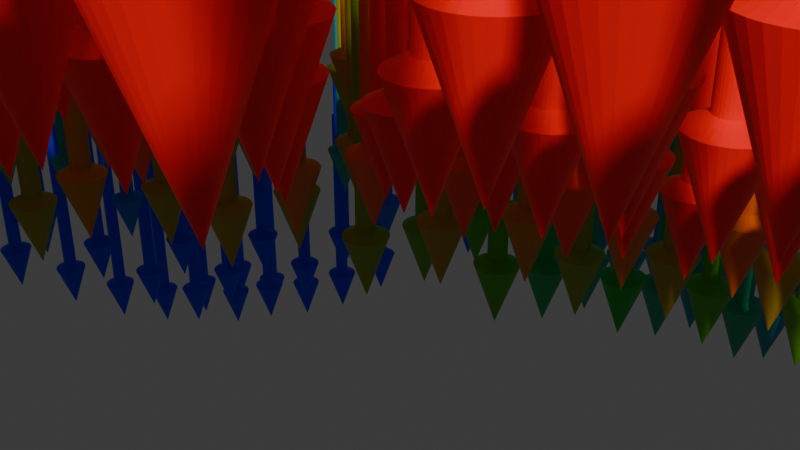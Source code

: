 # Source: nodes_tutorial.blend  (saved by Blender 4.2.66; exported with 4.5.12 LTS)
import bpy
from mathutils import Matrix  # noqa: F401  (used for matrix-valued properties, if any)

bpy.ops.wm.read_factory_settings(use_empty=True)
scene = bpy.context.scene
scene.name = 'Scene'

# ---- collections
col_collection = bpy.data.collections.new('Collection'); scene.collection.children.link(col_collection)

# ---- materials (node trees are filled in below, after node groups)
mat_surface = bpy.data.materials.new('surface')

# ---- node groups
ng_geometry_nodes = bpy.data.node_groups.new('Geometry Nodes', 'GeometryNodeTree')
_s = ng_geometry_nodes.interface.new_socket(name='Geometry', in_out='OUTPUT', socket_type='NodeSocketGeometry')
_s = ng_geometry_nodes.interface.new_socket(name='Geometry', in_out='INPUT', socket_type='NodeSocketGeometry')
ng_geometry_nodes.is_modifier = True
# nodes of 'Geometry Nodes' reference scene objects; filled in after objects exist

# ---- material node trees
mat_surface.use_nodes = True; mat_surface.node_tree.nodes.clear()
_N = mat_surface.node_tree.nodes; _L = mat_surface.node_tree.links
n0 = _N.new('ShaderNodeObjectInfo'); n0.name = 'Object Info'; n0.location = (180, 320)
n1 = _N.new('ShaderNodeBsdfPrincipled'); n1.name = 'Principled BSDF'; n1.location = (1160, 320)
n2 = _N.new('ShaderNodeSeparateXYZ'); n2.name = 'Separate XYZ'; n2.location = (360, 320)
n3 = _N.new('ShaderNodeOutputMaterial'); n3.name = 'Material Output'; n3.location = (1440, 320)
n4 = _N.new('ShaderNodeValToRGB'); n4.name = 'Color Ramp'; n4.location = (880, 320)
while len(n4.color_ramp.elements) > 1: n4.color_ramp.elements.remove(n4.color_ramp.elements[-1])
n4.color_ramp.elements[0].position = 0.0; n4.color_ramp.elements[0].color = (0.003094, 0.0, 1.0, 1.0)
_e = n4.color_ramp.elements.new(0.5); _e.color = (0.005223, 0.5012, 0.0, 1.0)
_e = n4.color_ramp.elements.new(1.0); _e.color = (1.0, 0.0, 0.00127, 1.0)
n5 = _N.new('ShaderNodeMath'); n5.name = 'Math'; n5.location = (520, 320)
n5.operation = 'MULTIPLY'
n5.inputs[1].default_value = 0.3
n6 = _N.new('ShaderNodeMath'); n6.name = 'Math.001'; n6.location = (700, 320)
_L.new(n0.outputs[0], n2.inputs[0])
_L.new(n1.outputs[0], n3.inputs[0])
_L.new(n4.outputs[0], n1.inputs[0])
_L.new(n6.outputs[0], n4.inputs[0])
_L.new(n2.outputs[2], n5.inputs[0])
_L.new(n5.outputs[0], n6.inputs[0])
n3.is_active_output = True

# ---- world
world_world = bpy.data.worlds.new('World'); scene.world = world_world
world_world.use_nodes = True; world_world.node_tree.nodes.clear()
_N = world_world.node_tree.nodes; _L = world_world.node_tree.links
n0 = _N.new('ShaderNodeOutputWorld'); n0.name = 'World Output'; n0.location = (300, 300)
n1 = _N.new('ShaderNodeBackground'); n1.name = 'Background'; n1.location = (10, 300)
n1.inputs[0].default_value = (0.05088, 0.05088, 0.05088, 1.0)
_L.new(n1.outputs[0], n0.inputs[0])
n0.is_active_output = True
world_world.color = (0.05088, 0.05088, 0.05088)
world_world.sun_shadow_jitter_overblur = 0.0

# ---- meshes
me_plane = bpy.data.meshes.new('Plane')
me_plane.from_pydata([(1.805, 1.805, -1.397), (-1.805, 1.805, -3.496), (1.805, -1.805, 4.225), (-1.805, -1.805, 3.997), (-5.551e-17, -1.805, 2.254), (-5.551e-17, 1.805, -1.177), (1.805, -1.11e-16, 2.251), (-1.805, -1.11e-16, -1.177), (-5.551e-17, -1.11e-16, 1.439), (0.9025, -1.805, 3.605), (-0.9025, 1.805, -2.438), (1.805, 0.9025, 0.2358), (-1.805, -0.9025, 1.218), (-0.9025, -1.805, 2.34), (0.9025, 1.805, -0.8728), (1.805, -0.9025, 3.605), (-1.805, 0.9025, -2.438), (-5.551e-17, 0.9025, 0.5674), (-5.551e-17, -0.9025, 2.64), (-0.9025, -1.11e-16, 0.5824), (0.9025, -1.11e-16, 1.958), (0.9025, -0.9025, 3.09), (-0.9025, -0.9025, 1.447), (-0.9025, 0.9025, 0.4533), (0.9025, 0.9025, 0.1179), (1.354, -1.805, 4.054), (-1.354, 1.805, -3.285), (1.805, 1.354, -0.9356), (-1.805, -1.354, 3.187), (-0.4512, -1.805, 1.675), (0.4512, 1.805, -0.8486), (1.805, -0.4512, 2.972), (-1.805, 0.4512, -1.54), (-5.551e-17, 1.354, -0.2245), (-5.551e-17, -0.4512, 2.53), (-1.354, -1.11e-16, -0.2245), (0.4512, -1.11e-16, 1.9), (0.4512, -1.805, 2.972), (-0.4512, 1.805, -1.54), (1.805, 0.4512, 1.492), (-1.805, -0.4512, -0.7173), (-1.354, -1.805, 3.454), (1.354, 1.805, -1.203), (1.805, -1.354, 4.054), (-1.805, 1.354, -3.285), (-5.551e-17, 0.4512, 0.4934), (-5.551e-17, -1.354, 2.419), (-0.4512, -1.11e-16, 0.4873), (1.354, -1.11e-16, 2.16), (0.9025, -0.4512, 2.572), (0.9025, -1.354, 3.469), (0.4512, -0.9025, 2.726), (1.354, -0.9025, 3.469), (-0.9025, -0.4512, 0.2905), (-0.9025, -1.354, 2.115), (-1.354, -0.9025, 1.293), (-0.4512, -0.9025, 2.195), (-0.9025, 1.354, -1.173), (-0.9025, 0.4512, 1.223), (-1.354, 0.9025, -1.173), (-0.4512, 0.9025, 1.223), (0.9025, 1.354, -0.6401), (0.9025, 0.4512, 1.108), (0.4512, 0.9025, -0.1772), (1.354, 0.9025, 0.2583), (1.354, 0.4512, 1.434), (0.4512, 0.4512, 0.6729), (0.4512, 1.354, -0.6151), (-0.4512, 0.4512, 1.459), (-1.354, 0.4512, -0.1456), (-1.354, 1.354, -2.552), (-0.4512, -1.354, 1.967), (-1.354, -1.354, 2.855), (-1.354, -0.4512, -0.4903), (1.354, -1.354, 3.897), (0.4512, -1.354, 2.86), (0.4512, -0.4512, 2.538), (1.354, -0.4512, 2.859), (-0.4512, -0.4512, 1.703), (-0.4512, 1.354, -0.1456), (1.354, 1.354, -0.816), (1.579, -1.805, 4.18), (-1.579, 1.805, -3.452), (1.805, 1.579, -1.282), (-1.805, -1.579, 3.787), (-0.2256, -1.805, 1.926), (0.2256, 1.805, -1.068), (1.805, -0.2256, 2.617), (-1.805, 0.2256, -1.295), (-5.551e-17, 1.579, -0.7346), (-5.551e-17, -0.2256, 2.126), (-1.579, -1.11e-16, -0.7346), (0.2256, -1.11e-16, 1.772), (0.6769, -1.805, 3.306), (-0.6769, 1.805, -1.941), (1.805, 0.6769, 0.9077), (-1.805, -0.6769, 0.14), (-1.128, -1.805, 2.919), (1.128, 1.805, -1.036), (1.805, -1.128, 3.859), (-1.805, 1.128, -2.922), (-5.551e-17, 0.6769, 0.6632), (-5.551e-17, -1.128, 2.543), (-0.6769, -1.11e-16, 0.6052), (1.128, -1.11e-16, 2.045), (0.9025, -0.2256, 2.293), (0.9025, -1.128, 3.306), (0.2256, -0.9025, 2.681), (1.128, -0.9025, 3.306), (-0.9025, -0.2256, 0.1408), (-0.9025, -1.128, 1.827), (-1.579, -0.9025, 1.202), (-0.6769, -0.9025, 1.699), (-0.9025, 1.579, -1.901), (-0.9025, 0.6769, 1.034), (-1.579, 0.9025, -1.901), (-0.6769, 0.9025, 1.034), (0.9025, 1.579, -0.823), (0.9025, 0.6769, 0.6118), (0.2256, 0.9025, 0.08267), (1.128, 0.9025, 0.2111), (1.128, -1.805, 3.859), (-1.128, 1.805, -2.922), (1.805, 1.128, -0.4082), (-1.805, -1.128, 2.291), (-0.6769, -1.805, 1.856), (0.6769, 1.805, -0.7797), (1.805, -0.6769, 3.306), (-1.805, 0.6769, -1.941), (-5.551e-17, 1.128, 0.2414), (-5.551e-17, -0.6769, 2.665), (-1.128, -1.11e-16, 0.2507), (0.6769, -1.11e-16, 1.929), (0.2256, -1.805, 2.617), (-0.2256, 1.805, -1.295), (1.805, 0.2256, 1.886), (-1.805, -0.2256, -1.068), (-1.579, -1.805, 3.839), (1.579, 1.805, -1.334), (1.805, -1.579, 4.18), (-1.805, 1.579, -3.452), (-5.551e-17, 0.2256, 0.6137), (-5.551e-17, -1.579, 2.313), (-0.2256, -1.11e-16, 0.8759), (1.579, -1.11e-16, 2.228), (0.9025, -0.6769, 2.831), (0.9025, -1.579, 3.571), (0.6769, -0.9025, 2.851), (1.579, -0.9025, 3.571), (-0.9025, -0.6769, 0.9327), (-0.9025, -1.579, 2.299), (-1.128, -0.9025, 1.396), (-0.2256, -0.9025, 2.507), (-0.9025, 1.128, -0.3432), (-0.9025, 0.2256, 1.02), (-1.128, 0.9025, -0.3432), (-0.2256, 0.9025, 1.016), (0.9025, 1.128, -0.3172), (0.9025, 0.2256, 1.555), (0.6769, 0.9025, -0.04884), (1.579, 0.9025, 0.2592), (1.354, 0.6769, 0.8903), (1.354, 0.2256, 1.807), (1.128, 0.4512, 1.289), (1.579, 0.4512, 1.481), (0.4512, 0.6769, 0.1006), (0.4512, 0.2256, 1.328), (0.2256, 0.4512, 0.3583), (0.6769, 0.4512, 0.9231), (0.4512, 1.579, -0.7889), (0.4512, 1.128, -0.3888), (0.2256, 1.354, -0.4751), (0.6769, 1.354, -0.6223), (-0.4512, 0.6769, 1.53), (-0.4512, 0.2256, 0.97), (-0.6769, 0.4512, 1.53), (-0.2256, 0.4512, 1.015), (-1.354, 0.6769, -0.5406), (-1.354, 0.2256, -0.05983), (-1.579, 0.4512, -0.9011), (-1.128, 0.4512, 0.6114), (-1.354, 1.579, -3.036), (-1.354, 1.128, -1.894), (-1.579, 1.354, -3.036), (-1.128, 1.354, -1.894), (-0.4512, -1.128, 2.125), (-0.4512, -1.579, 1.792), (-0.6769, -1.354, 1.842), (-0.2256, -1.354, 2.23), (-1.354, -1.128, 2.173), (-1.354, -1.579, 3.298), (-1.579, -1.354, 3.072), (-1.128, -1.354, 2.529), (-1.354, -0.2256, -0.4636), (-1.354, -0.6769, 0.2986), (-1.579, -0.4512, -0.6874), (-1.128, -0.4512, -0.17), (1.354, -1.128, 3.711), (1.354, -1.579, 4.014), (1.128, -1.354, 3.711), (1.579, -1.354, 4.014), (0.4512, -1.128, 2.779), (0.4512, -1.579, 2.944), (0.2256, -1.354, 2.602), (0.6769, -1.354, 3.181), (0.4512, -0.2256, 2.304), (0.4512, -0.6769, 2.66), (0.2256, -0.4512, 2.579), (0.6769, -0.4512, 2.516), (1.354, -0.2256, 2.515), (1.354, -0.6769, 3.181), (1.128, -0.4512, 2.722), (1.579, -0.4512, 2.944), (-0.4512, -0.2256, 1.023), (-0.4512, -0.6769, 2.09), (-0.6769, -0.4512, 0.9885), (-0.2256, -0.4512, 2.262), (-0.4512, 1.579, -0.9011), (-0.4512, 1.128, 0.6114), (-0.6769, 1.354, -0.5406), (-0.2256, 1.354, -0.05983), (1.354, 1.579, -1.113), (1.354, 1.128, -0.3401), (1.128, 1.354, -0.7233), (1.579, 1.354, -0.8917), (1.579, 1.128, -0.3742), (1.128, 1.128, -0.317), (1.128, 1.579, -0.9664), (-0.2256, 1.128, 0.5613), (-0.6769, 1.128, 0.2913), (-0.6769, 1.579, -1.319), (-0.2256, -0.6769, 2.5), (-0.6769, -0.6769, 1.472), (-0.6769, -0.2256, 0.3688), (1.579, -0.6769, 3.274), (1.128, -0.6769, 3.031), (1.128, -0.2256, 2.392), (0.6769, -0.6769, 2.694), (0.2256, -0.6769, 2.679), (0.2256, -0.2256, 2.296), (0.6769, -1.579, 3.274), (0.2256, -1.579, 2.597), (0.2256, -1.128, 2.642), (1.579, -1.579, 4.137), (1.128, -1.579, 3.821), (1.128, -1.128, 3.536), (-1.128, -0.6769, 0.5916), (-1.579, -0.6769, 0.1488), (-1.579, -0.2256, -0.8116), (-1.128, -1.579, 2.831), (-1.579, -1.579, 3.646), (-1.579, -1.128, 2.222), (-0.2256, -1.579, 2.056), (-0.6769, -1.579, 1.876), (-0.6769, -1.128, 1.787), (-1.128, 1.128, -1.128), (-1.579, 1.128, -2.517), (-1.579, 1.579, -3.362), (-1.128, 0.2256, 0.5613), (-1.579, 0.2256, -0.7186), (-1.579, 0.6769, -1.319), (-0.2256, 0.2256, 0.5713), (-0.6769, 0.2256, 1.203), (-0.6769, 0.6769, 1.5), (0.6769, 1.128, -0.3838), (0.2256, 1.128, -0.1518), (0.2256, 1.579, -0.8116), (0.6769, 0.2256, 1.464), (0.2256, 0.2256, 1.059), (0.2256, 0.6769, 0.1882), (1.579, 0.2256, 1.866), (1.128, 0.2256, 1.674), (1.128, 0.6769, 0.785), (1.579, 0.6769, 0.9152), (0.6769, 0.6769, 0.3968), (0.6769, 1.579, -0.7442), (-0.2256, 0.6769, 1.202), (-1.128, 0.6769, 0.2913), (-1.128, 1.579, -2.517), (-0.2256, -1.128, 2.395), (-1.128, -1.128, 2.044), (-1.128, -0.2256, -0.1054), (1.579, -1.128, 3.821), (0.6769, -1.128, 3.031), (0.6769, -0.2256, 2.274), (1.579, -0.2256, 2.591), (-0.2256, -0.2256, 1.689), (-0.2256, 1.579, -0.7186), (1.579, 1.579, -1.227)], [], [(288, 83, 0, 138), (287, 89, 5, 134), (286, 90, 8, 143), (285, 87, 6, 144), (284, 105, 20, 132), (283, 106, 21, 147), (282, 99, 15, 148), (281, 109, 19, 131), (280, 110, 22, 151), (279, 102, 18, 152), (278, 113, 10, 122), (277, 114, 23, 155), (276, 101, 17, 156), (275, 117, 14, 126), (274, 118, 24, 159), (273, 95, 11, 160), (272, 161, 64, 120), (271, 162, 65, 163), (270, 135, 39, 164), (269, 165, 63, 119), (268, 166, 66, 167), (267, 158, 62, 168), (266, 169, 30, 86), (265, 170, 67, 171), (264, 157, 61, 172), (263, 173, 60, 116), (262, 174, 68, 175), (261, 141, 45, 176), (260, 177, 59, 115), (259, 178, 69, 179), (258, 154, 58, 180), (257, 181, 26, 82), (256, 182, 70, 183), (255, 153, 57, 184), (254, 185, 56, 112), (253, 186, 71, 187), (252, 142, 46, 188), (251, 189, 55, 111), (250, 190, 72, 191), (249, 150, 54, 192), (248, 193, 35, 91), (247, 194, 73, 195), (246, 149, 53, 196), (245, 197, 52, 108), (244, 198, 74, 199), (243, 139, 43, 200), (242, 201, 51, 107), (241, 202, 75, 203), (240, 146, 50, 204), (239, 205, 36, 92), (238, 206, 76, 207), (237, 145, 49, 208), (236, 209, 48, 104), (235, 210, 77, 211), (234, 127, 31, 212), (233, 213, 47, 103), (232, 214, 78, 215), (231, 130, 34, 216), (230, 217, 38, 94), (229, 218, 79, 219), (228, 129, 33, 220), (227, 221, 42, 98), (226, 222, 80, 223), (225, 123, 27, 224), (222, 225, 224, 80), (64, 160, 225, 222), (160, 11, 123, 225), (157, 226, 223, 61), (24, 120, 226, 157), (120, 64, 222, 226), (117, 227, 98, 14), (61, 223, 227, 117), (223, 80, 221, 227), (218, 228, 220, 79), (60, 156, 228, 218), (156, 17, 129, 228), (153, 229, 219, 57), (23, 116, 229, 153), (116, 60, 218, 229), (113, 230, 94, 10), (57, 219, 230, 113), (219, 79, 217, 230), (214, 231, 216, 78), (56, 152, 231, 214), (152, 18, 130, 231), (149, 232, 215, 53), (22, 112, 232, 149), (112, 56, 214, 232), (109, 233, 103, 19), (53, 215, 233, 109), (215, 78, 213, 233), (210, 234, 212, 77), (52, 148, 234, 210), (148, 15, 127, 234), (145, 235, 211, 49), (21, 108, 235, 145), (108, 52, 210, 235), (105, 236, 104, 20), (49, 211, 236, 105), (211, 77, 209, 236), (206, 237, 208, 76), (51, 147, 237, 206), (147, 21, 145, 237), (130, 238, 207, 34), (18, 107, 238, 130), (107, 51, 206, 238), (90, 239, 92, 8), (34, 207, 239, 90), (207, 76, 205, 239), (202, 240, 204, 75), (37, 93, 240, 202), (93, 9, 146, 240), (142, 241, 203, 46), (4, 133, 241, 142), (133, 37, 202, 241), (102, 242, 107, 18), (46, 203, 242, 102), (203, 75, 201, 242), (198, 243, 200, 74), (25, 81, 243, 198), (81, 2, 139, 243), (146, 244, 199, 50), (9, 121, 244, 146), (121, 25, 198, 244), (106, 245, 108, 21), (50, 199, 245, 106), (199, 74, 197, 245), (194, 246, 196, 73), (55, 151, 246, 194), (151, 22, 149, 246), (96, 247, 195, 40), (12, 111, 247, 96), (111, 55, 194, 247), (136, 248, 91, 7), (40, 195, 248, 136), (195, 73, 193, 248), (190, 249, 192, 72), (41, 97, 249, 190), (97, 13, 150, 249), (84, 250, 191, 28), (3, 137, 250, 84), (137, 41, 190, 250), (124, 251, 111, 12), (28, 191, 251, 124), (191, 72, 189, 251), (186, 252, 188, 71), (29, 85, 252, 186), (85, 4, 142, 252), (150, 253, 187, 54), (13, 125, 253, 150), (125, 29, 186, 253), (110, 254, 112, 22), (54, 187, 254, 110), (187, 71, 185, 254), (182, 255, 184, 70), (59, 155, 255, 182), (155, 23, 153, 255), (100, 256, 183, 44), (16, 115, 256, 100), (115, 59, 182, 256), (140, 257, 82, 1), (44, 183, 257, 140), (183, 70, 181, 257), (178, 258, 180, 69), (35, 131, 258, 178), (131, 19, 154, 258), (88, 259, 179, 32), (7, 91, 259, 88), (91, 35, 178, 259), (128, 260, 115, 16), (32, 179, 260, 128), (179, 69, 177, 260), (174, 261, 176, 68), (47, 143, 261, 174), (143, 8, 141, 261), (154, 262, 175, 58), (19, 103, 262, 154), (103, 47, 174, 262), (114, 263, 116, 23), (58, 175, 263, 114), (175, 68, 173, 263), (170, 264, 172, 67), (63, 159, 264, 170), (159, 24, 157, 264), (129, 265, 171, 33), (17, 119, 265, 129), (119, 63, 170, 265), (89, 266, 86, 5), (33, 171, 266, 89), (171, 67, 169, 266), (166, 267, 168, 66), (36, 132, 267, 166), (132, 20, 158, 267), (141, 268, 167, 45), (8, 92, 268, 141), (92, 36, 166, 268), (101, 269, 119, 17), (45, 167, 269, 101), (167, 66, 165, 269), (162, 270, 164, 65), (48, 144, 270, 162), (144, 6, 135, 270), (158, 271, 163, 62), (20, 104, 271, 158), (104, 48, 162, 271), (118, 272, 120, 24), (62, 163, 272, 118), (163, 65, 161, 272), (161, 273, 160, 64), (65, 164, 273, 161), (164, 39, 95, 273), (165, 274, 159, 63), (66, 168, 274, 165), (168, 62, 118, 274), (169, 275, 126, 30), (67, 172, 275, 169), (172, 61, 117, 275), (173, 276, 156, 60), (68, 176, 276, 173), (176, 45, 101, 276), (177, 277, 155, 59), (69, 180, 277, 177), (180, 58, 114, 277), (181, 278, 122, 26), (70, 184, 278, 181), (184, 57, 113, 278), (185, 279, 152, 56), (71, 188, 279, 185), (188, 46, 102, 279), (189, 280, 151, 55), (72, 192, 280, 189), (192, 54, 110, 280), (193, 281, 131, 35), (73, 196, 281, 193), (196, 53, 109, 281), (197, 282, 148, 52), (74, 200, 282, 197), (200, 43, 99, 282), (201, 283, 147, 51), (75, 204, 283, 201), (204, 50, 106, 283), (205, 284, 132, 36), (76, 208, 284, 205), (208, 49, 105, 284), (209, 285, 144, 48), (77, 212, 285, 209), (212, 31, 87, 285), (213, 286, 143, 47), (78, 216, 286, 213), (216, 34, 90, 286), (217, 287, 134, 38), (79, 220, 287, 217), (220, 33, 89, 287), (221, 288, 138, 42), (80, 224, 288, 221), (224, 27, 83, 288)])
_uv = me_plane.uv_layers.new(name='UVMap')
_uv.uv.foreach_set('vector', [0.9375, 0.9375, 1.0, 0.9375, 1.0, 1.0, 0.9375, 1.0, 0.4375, 0.9375, 0.5, 0.9375, 0.5, 1.0, 0.4375, 1.0, 0.4375, 0.4375, 0.5, 0.4375, 0.5, 0.5, 0.4375, 0.5, 0.9375, 0.4375, 1.0, 0.4375, 1.0, 0.5, 0.9375, 0.5, 0.6875, 0.4375, 0.75, 0.4375, 0.75, 0.5, 0.6875, 0.5, 0.6875, 0.1875, 0.75, 0.1875, 0.75, 0.25, 0.6875, 0.25, 0.9375, 0.1875, 1.0, 0.1875, 1.0, 0.25, 0.9375, 0.25, 0.1875, 0.4375, 0.25, 0.4375, 0.25, 0.5, 0.1875, 0.5, 0.1875, 0.1875, 0.25, 0.1875, 0.25, 0.25, 0.1875, 0.25, 0.4375, 0.1875, 0.5, 0.1875, 0.5, 0.25, 0.4375, 0.25, 0.1875, 0.9375, 0.25, 0.9375, 0.25, 1.0, 0.1875, 1.0, 0.1875, 0.6875, 0.25, 0.6875, 0.25, 0.75, 0.1875, 0.75, 0.4375, 0.6875, 0.5, 0.6875, 0.5, 0.75, 0.4375, 0.75, 0.6875, 0.9375, 0.75, 0.9375, 0.75, 1.0, 0.6875, 1.0, 0.6875, 0.6875, 0.75, 0.6875, 0.75, 0.75, 0.6875, 0.75, 0.9375, 0.6875, 1.0, 0.6875, 1.0, 0.75, 0.9375, 0.75, 0.8125, 0.6875, 0.875, 0.6875, 0.875, 0.75, 0.8125, 0.75, 0.8125, 0.5625, 0.875, 0.5625, 0.875, 0.625, 0.8125, 0.625, 0.9375, 0.5625, 1.0, 0.5625, 1.0, 0.625, 0.9375, 0.625, 0.5625, 0.6875, 0.625, 0.6875, 0.625, 0.75, 0.5625, 0.75, 0.5625, 0.5625, 0.625, 0.5625, 0.625, 0.625, 0.5625, 0.625, 0.6875, 0.5625, 0.75, 0.5625, 0.75, 0.625, 0.6875, 0.625, 0.5625, 0.9375, 0.625, 0.9375, 0.625, 1.0, 0.5625, 1.0, 0.5625, 0.8125, 0.625, 0.8125, 0.625, 0.875, 0.5625, 0.875, 0.6875, 0.8125, 0.75, 0.8125, 0.75, 0.875, 0.6875, 0.875, 0.3125, 0.6875, 0.375, 0.6875, 0.375, 0.75, 0.3125, 0.75, 0.3125, 0.5625, 0.375, 0.5625, 0.375, 0.625, 0.3125, 0.625, 0.4375, 0.5625, 0.5, 0.5625, 0.5, 0.625, 0.4375, 0.625, 0.0625, 0.6875, 0.125, 0.6875, 0.125, 0.75, 0.0625, 0.75, 0.0625, 0.5625, 0.125, 0.5625, 0.125, 0.625, 0.0625, 0.625, 0.1875, 0.5625, 0.25, 0.5625, 0.25, 0.625, 0.1875, 0.625, 0.0625, 0.9375, 0.125, 0.9375, 0.125, 1.0, 0.0625, 1.0, 0.0625, 0.8125, 0.125, 0.8125, 0.125, 0.875, 0.0625, 0.875, 0.1875, 0.8125, 0.25, 0.8125, 0.25, 0.875, 0.1875, 0.875, 0.3125, 0.1875, 0.375, 0.1875, 0.375, 0.25, 0.3125, 0.25, 0.3125, 0.0625, 0.375, 0.0625, 0.375, 0.125, 0.3125, 0.125, 0.4375, 0.0625, 0.5, 0.0625, 0.5, 0.125, 0.4375, 0.125, 0.0625, 0.1875, 0.125, 0.1875, 0.125, 0.25, 0.0625, 0.25, 0.0625, 0.0625, 0.125, 0.0625, 0.125, 0.125, 0.0625, 0.125, 0.1875, 0.0625, 0.25, 0.0625, 0.25, 0.125, 0.1875, 0.125, 0.0625, 0.4375, 0.125, 0.4375, 0.125, 0.5, 0.0625, 0.5, 0.0625, 0.3125, 0.125, 0.3125, 0.125, 0.375, 0.0625, 0.375, 0.1875, 0.3125, 0.25, 0.3125, 0.25, 0.375, 0.1875, 0.375, 0.8125, 0.1875, 0.875, 0.1875, 0.875, 0.25, 0.8125, 0.25, 0.8125, 0.0625, 0.875, 0.0625, 0.875, 0.125, 0.8125, 0.125, 0.9375, 0.0625, 1.0, 0.0625, 1.0, 0.125, 0.9375, 0.125, 0.5625, 0.1875, 0.625, 0.1875, 0.625, 0.25, 0.5625, 0.25, 0.5625, 0.0625, 0.625, 0.0625, 0.625, 0.125, 0.5625, 0.125, 0.6875, 0.0625, 0.75, 0.0625, 0.75, 0.125, 0.6875, 0.125, 0.5625, 0.4375, 0.625, 0.4375, 0.625, 0.5, 0.5625, 0.5, 0.5625, 0.3125, 0.625, 0.3125, 0.625, 0.375, 0.5625, 0.375, 0.6875, 0.3125, 0.75, 0.3125, 0.75, 0.375, 0.6875, 0.375, 0.8125, 0.4375, 0.875, 0.4375, 0.875, 0.5, 0.8125, 0.5, 0.8125, 0.3125, 0.875, 0.3125, 0.875, 0.375, 0.8125, 0.375, 0.9375, 0.3125, 1.0, 0.3125, 1.0, 0.375, 0.9375, 0.375, 0.3125, 0.4375, 0.375, 0.4375, 0.375, 0.5, 0.3125, 0.5, 0.3125, 0.3125, 0.375, 0.3125, 0.375, 0.375, 0.3125, 0.375, 0.4375, 0.3125, 0.5, 0.3125, 0.5, 0.375, 0.4375, 0.375, 0.3125, 0.9375, 0.375, 0.9375, 0.375, 1.0, 0.3125, 1.0, 0.3125, 0.8125, 0.375, 0.8125, 0.375, 0.875, 0.3125, 0.875, 0.4375, 0.8125, 0.5, 0.8125, 0.5, 0.875, 0.4375, 0.875, 0.8125, 0.9375, 0.875, 0.9375, 0.875, 1.0, 0.8125, 1.0, 0.8125, 0.8125, 0.875, 0.8125, 0.875, 0.875, 0.8125, 0.875, 0.9375, 0.8125, 1.0, 0.8125, 1.0, 0.875, 0.9375, 0.875, 0.875, 0.8125, 0.9375, 0.8125, 0.9375, 0.875, 0.875, 0.875, 0.875, 0.75, 0.9375, 0.75, 0.9375, 0.8125, 0.875, 0.8125, 0.9375, 0.75, 1.0, 0.75, 1.0, 0.8125, 0.9375, 0.8125, 0.75, 0.8125, 0.8125, 0.8125, 0.8125, 0.875, 0.75, 0.875, 0.75, 0.75, 0.8125, 0.75, 0.8125, 0.8125, 0.75, 0.8125, 0.8125, 0.75, 0.875, 0.75, 0.875, 0.8125, 0.8125, 0.8125, 0.75, 0.9375, 0.8125, 0.9375, 0.8125, 1.0, 0.75, 1.0, 0.75, 0.875, 0.8125, 0.875, 0.8125, 0.9375, 0.75, 0.9375, 0.8125, 0.875, 0.875, 0.875, 0.875, 0.9375, 0.8125, 0.9375, 0.375, 0.8125, 0.4375, 0.8125, 0.4375, 0.875, 0.375, 0.875, 0.375, 0.75, 0.4375, 0.75, 0.4375, 0.8125, 0.375, 0.8125, 0.4375, 0.75, 0.5, 0.75, 0.5, 0.8125, 0.4375, 0.8125, 0.25, 0.8125, 0.3125, 0.8125, 0.3125, 0.875, 0.25, 0.875, 0.25, 0.75, 0.3125, 0.75, 0.3125, 0.8125, 0.25, 0.8125, 0.3125, 0.75, 0.375, 0.75, 0.375, 0.8125, 0.3125, 0.8125, 0.25, 0.9375, 0.3125, 0.9375, 0.3125, 1.0, 0.25, 1.0, 0.25, 0.875, 0.3125, 0.875, 0.3125, 0.9375, 0.25, 0.9375, 0.3125, 0.875, 0.375, 0.875, 0.375, 0.9375, 0.3125, 0.9375, 0.375, 0.3125, 0.4375, 0.3125, 0.4375, 0.375, 0.375, 0.375, 0.375, 0.25, 0.4375, 0.25, 0.4375, 0.3125, 0.375, 0.3125, 0.4375, 0.25, 0.5, 0.25, 0.5, 0.3125, 0.4375, 0.3125, 0.25, 0.3125, 0.3125, 0.3125, 0.3125, 0.375, 0.25, 0.375, 0.25, 0.25, 0.3125, 0.25, 0.3125, 0.3125, 0.25, 0.3125, 0.3125, 0.25, 0.375, 0.25, 0.375, 0.3125, 0.3125, 0.3125, 0.25, 0.4375, 0.3125, 0.4375, 0.3125, 0.5, 0.25, 0.5, 0.25, 0.375, 0.3125, 0.375, 0.3125, 0.4375, 0.25, 0.4375, 0.3125, 0.375, 0.375, 0.375, 0.375, 0.4375, 0.3125, 0.4375, 0.875, 0.3125, 0.9375, 0.3125, 0.9375, 0.375, 0.875, 0.375, 0.875, 0.25, 0.9375, 0.25, 0.9375, 0.3125, 0.875, 0.3125, 0.9375, 0.25, 1.0, 0.25, 1.0, 0.3125, 0.9375, 0.3125, 0.75, 0.3125, 0.8125, 0.3125, 0.8125, 0.375, 0.75, 0.375, 0.75, 0.25, 0.8125, 0.25, 0.8125, 0.3125, 0.75, 0.3125, 0.8125, 0.25, 0.875, 0.25, 0.875, 0.3125, 0.8125, 0.3125, 0.75, 0.4375, 0.8125, 0.4375, 0.8125, 0.5, 0.75, 0.5, 0.75, 0.375, 0.8125, 0.375, 0.8125, 0.4375, 0.75, 0.4375, 0.8125, 0.375, 0.875, 0.375, 0.875, 0.4375, 0.8125, 0.4375, 0.625, 0.3125, 0.6875, 0.3125, 0.6875, 0.375, 0.625, 0.375, 0.625, 0.25, 0.6875, 0.25, 0.6875, 0.3125, 0.625, 0.3125, 0.6875, 0.25, 0.75, 0.25, 0.75, 0.3125, 0.6875, 0.3125, 0.5, 0.3125, 0.5625, 0.3125, 0.5625, 0.375, 0.5, 0.375, 0.5, 0.25, 0.5625, 0.25, 0.5625, 0.3125, 0.5, 0.3125, 0.5625, 0.25, 0.625, 0.25, 0.625, 0.3125, 0.5625, 0.3125, 0.5, 0.4375, 0.5625, 0.4375, 0.5625, 0.5, 0.5, 0.5, 0.5, 0.375, 0.5625, 0.375, 0.5625, 0.4375, 0.5, 0.4375, 0.5625, 0.375, 0.625, 0.375, 0.625, 0.4375, 0.5625, 0.4375, 0.625, 0.0625, 0.6875, 0.0625, 0.6875, 0.125, 0.625, 0.125, 0.625, 0.0, 0.6875, 0.0, 0.6875, 0.0625, 0.625, 0.0625, 0.6875, 0.0, 0.75, 0.0, 0.75, 0.0625, 0.6875, 0.0625, 0.5, 0.0625, 0.5625, 0.0625, 0.5625, 0.125, 0.5, 0.125, 0.5, 0.0, 0.5625, 0.0, 0.5625, 0.0625, 0.5, 0.0625, 0.5625, 0.0, 0.625, 0.0, 0.625, 0.0625, 0.5625, 0.0625, 0.5, 0.1875, 0.5625, 0.1875, 0.5625, 0.25, 0.5, 0.25, 0.5, 0.125, 0.5625, 0.125, 0.5625, 0.1875, 0.5, 0.1875, 0.5625, 0.125, 0.625, 0.125, 0.625, 0.1875, 0.5625, 0.1875, 0.875, 0.0625, 0.9375, 0.0625, 0.9375, 0.125, 0.875, 0.125, 0.875, 0.0, 0.9375, 0.0, 0.9375, 0.0625, 0.875, 0.0625, 0.9375, 0.0, 1.0, 0.0, 1.0, 0.0625, 0.9375, 0.0625, 0.75, 0.0625, 0.8125, 0.0625, 0.8125, 0.125, 0.75, 0.125, 0.75, 0.0, 0.8125, 0.0, 0.8125, 0.0625, 0.75, 0.0625, 0.8125, 0.0, 0.875, 0.0, 0.875, 0.0625, 0.8125, 0.0625, 0.75, 0.1875, 0.8125, 0.1875, 0.8125, 0.25, 0.75, 0.25, 0.75, 0.125, 0.8125, 0.125, 0.8125, 0.1875, 0.75, 0.1875, 0.8125, 0.125, 0.875, 0.125, 0.875, 0.1875, 0.8125, 0.1875, 0.125, 0.3125, 0.1875, 0.3125, 0.1875, 0.375, 0.125, 0.375, 0.125, 0.25, 0.1875, 0.25, 0.1875, 0.3125, 0.125, 0.3125, 0.1875, 0.25, 0.25, 0.25, 0.25, 0.3125, 0.1875, 0.3125, 0.0, 0.3125, 0.0625, 0.3125, 0.0625, 0.375, 0.0, 0.375, 0.0, 0.25, 0.0625, 0.25, 0.0625, 0.3125, 0.0, 0.3125, 0.0625, 0.25, 0.125, 0.25, 0.125, 0.3125, 0.0625, 0.3125, 0.0, 0.4375, 0.0625, 0.4375, 0.0625, 0.5, 0.0, 0.5, 0.0, 0.375, 0.0625, 0.375, 0.0625, 0.4375, 0.0, 0.4375, 0.0625, 0.375, 0.125, 0.375, 0.125, 0.4375, 0.0625, 0.4375, 0.125, 0.0625, 0.1875, 0.0625, 0.1875, 0.125, 0.125, 0.125, 0.125, 0.0, 0.1875, 0.0, 0.1875, 0.0625, 0.125, 0.0625, 0.1875, 0.0, 0.25, 0.0, 0.25, 0.0625, 0.1875, 0.0625, 0.0, 0.0625, 0.0625, 0.0625, 0.0625, 0.125, 0.0, 0.125, 0.0, 0.0, 0.0625, 0.0, 0.0625, 0.0625, 0.0, 0.0625, 0.0625, 0.0, 0.125, 0.0, 0.125, 0.0625, 0.0625, 0.0625, 0.0, 0.1875, 0.0625, 0.1875, 0.0625, 0.25, 0.0, 0.25, 0.0, 0.125, 0.0625, 0.125, 0.0625, 0.1875, 0.0, 0.1875, 0.0625, 0.125, 0.125, 0.125, 0.125, 0.1875, 0.0625, 0.1875, 0.375, 0.0625, 0.4375, 0.0625, 0.4375, 0.125, 0.375, 0.125, 0.375, 0.0, 0.4375, 0.0, 0.4375, 0.0625, 0.375, 0.0625, 0.4375, 0.0, 0.5, 0.0, 0.5, 0.0625, 0.4375, 0.0625, 0.25, 0.0625, 0.3125, 0.0625, 0.3125, 0.125, 0.25, 0.125, 0.25, 0.0, 0.3125, 0.0, 0.3125, 0.0625, 0.25, 0.0625, 0.3125, 0.0, 0.375, 0.0, 0.375, 0.0625, 0.3125, 0.0625, 0.25, 0.1875, 0.3125, 0.1875, 0.3125, 0.25, 0.25, 0.25, 0.25, 0.125, 0.3125, 0.125, 0.3125, 0.1875, 0.25, 0.1875, 0.3125, 0.125, 0.375, 0.125, 0.375, 0.1875, 0.3125, 0.1875, 0.125, 0.8125, 0.1875, 0.8125, 0.1875, 0.875, 0.125, 0.875, 0.125, 0.75, 0.1875, 0.75, 0.1875, 0.8125, 0.125, 0.8125, 0.1875, 0.75, 0.25, 0.75, 0.25, 0.8125, 0.1875, 0.8125, 0.0, 0.8125, 0.0625, 0.8125, 0.0625, 0.875, 0.0, 0.875, 0.0, 0.75, 0.0625, 0.75, 0.0625, 0.8125, 0.0, 0.8125, 0.0625, 0.75, 0.125, 0.75, 0.125, 0.8125, 0.0625, 0.8125, 0.0, 0.9375, 0.0625, 0.9375, 0.0625, 1.0, 0.0, 1.0, 0.0, 0.875, 0.0625, 0.875, 0.0625, 0.9375, 0.0, 0.9375, 0.0625, 0.875, 0.125, 0.875, 0.125, 0.9375, 0.0625, 0.9375, 0.125, 0.5625, 0.1875, 0.5625, 0.1875, 0.625, 0.125, 0.625, 0.125, 0.5, 0.1875, 0.5, 0.1875, 0.5625, 0.125, 0.5625, 0.1875, 0.5, 0.25, 0.5, 0.25, 0.5625, 0.1875, 0.5625, 0.0, 0.5625, 0.0625, 0.5625, 0.0625, 0.625, 0.0, 0.625, 0.0, 0.5, 0.0625, 0.5, 0.0625, 0.5625, 0.0, 0.5625, 0.0625, 0.5, 0.125, 0.5, 0.125, 0.5625, 0.0625, 0.5625, 0.0, 0.6875, 0.0625, 0.6875, 0.0625, 0.75, 0.0, 0.75, 0.0, 0.625, 0.0625, 0.625, 0.0625, 0.6875, 0.0, 0.6875, 0.0625, 0.625, 0.125, 0.625, 0.125, 0.6875, 0.0625, 0.6875, 0.375, 0.5625, 0.4375, 0.5625, 0.4375, 0.625, 0.375, 0.625, 0.375, 0.5, 0.4375, 0.5, 0.4375, 0.5625, 0.375, 0.5625, 0.4375, 0.5, 0.5, 0.5, 0.5, 0.5625, 0.4375, 0.5625, 0.25, 0.5625, 0.3125, 0.5625, 0.3125, 0.625, 0.25, 0.625, 0.25, 0.5, 0.3125, 0.5, 0.3125, 0.5625, 0.25, 0.5625, 0.3125, 0.5, 0.375, 0.5, 0.375, 0.5625, 0.3125, 0.5625, 0.25, 0.6875, 0.3125, 0.6875, 0.3125, 0.75, 0.25, 0.75, 0.25, 0.625, 0.3125, 0.625, 0.3125, 0.6875, 0.25, 0.6875, 0.3125, 0.625, 0.375, 0.625, 0.375, 0.6875, 0.3125, 0.6875, 0.625, 0.8125, 0.6875, 0.8125, 0.6875, 0.875, 0.625, 0.875, 0.625, 0.75, 0.6875, 0.75, 0.6875, 0.8125, 0.625, 0.8125, 0.6875, 0.75, 0.75, 0.75, 0.75, 0.8125, 0.6875, 0.8125, 0.5, 0.8125, 0.5625, 0.8125, 0.5625, 0.875, 0.5, 0.875, 0.5, 0.75, 0.5625, 0.75, 0.5625, 0.8125, 0.5, 0.8125, 0.5625, 0.75, 0.625, 0.75, 0.625, 0.8125, 0.5625, 0.8125, 0.5, 0.9375, 0.5625, 0.9375, 0.5625, 1.0, 0.5, 1.0, 0.5, 0.875, 0.5625, 0.875, 0.5625, 0.9375, 0.5, 0.9375, 0.5625, 0.875, 0.625, 0.875, 0.625, 0.9375, 0.5625, 0.9375, 0.625, 0.5625, 0.6875, 0.5625, 0.6875, 0.625, 0.625, 0.625, 0.625, 0.5, 0.6875, 0.5, 0.6875, 0.5625, 0.625, 0.5625, 0.6875, 0.5, 0.75, 0.5, 0.75, 0.5625, 0.6875, 0.5625, 0.5, 0.5625, 0.5625, 0.5625, 0.5625, 0.625, 0.5, 0.625, 0.5, 0.5, 0.5625, 0.5, 0.5625, 0.5625, 0.5, 0.5625, 0.5625, 0.5, 0.625, 0.5, 0.625, 0.5625, 0.5625, 0.5625, 0.5, 0.6875, 0.5625, 0.6875, 0.5625, 0.75, 0.5, 0.75, 0.5, 0.625, 0.5625, 0.625, 0.5625, 0.6875, 0.5, 0.6875, 0.5625, 0.625, 0.625, 0.625, 0.625, 0.6875, 0.5625, 0.6875, 0.875, 0.5625, 0.9375, 0.5625, 0.9375, 0.625, 0.875, 0.625, 0.875, 0.5, 0.9375, 0.5, 0.9375, 0.5625, 0.875, 0.5625, 0.9375, 0.5, 1.0, 0.5, 1.0, 0.5625, 0.9375, 0.5625, 0.75, 0.5625, 0.8125, 0.5625, 0.8125, 0.625, 0.75, 0.625, 0.75, 0.5, 0.8125, 0.5, 0.8125, 0.5625, 0.75, 0.5625, 0.8125, 0.5, 0.875, 0.5, 0.875, 0.5625, 0.8125, 0.5625, 0.75, 0.6875, 0.8125, 0.6875, 0.8125, 0.75, 0.75, 0.75, 0.75, 0.625, 0.8125, 0.625, 0.8125, 0.6875, 0.75, 0.6875, 0.8125, 0.625, 0.875, 0.625, 0.875, 0.6875, 0.8125, 0.6875, 0.875, 0.6875, 0.9375, 0.6875, 0.9375, 0.75, 0.875, 0.75, 0.875, 0.625, 0.9375, 0.625, 0.9375, 0.6875, 0.875, 0.6875, 0.9375, 0.625, 1.0, 0.625, 1.0, 0.6875, 0.9375, 0.6875, 0.625, 0.6875, 0.6875, 0.6875, 0.6875, 0.75, 0.625, 0.75, 0.625, 0.625, 0.6875, 0.625, 0.6875, 0.6875, 0.625, 0.6875, 0.6875, 0.625, 0.75, 0.625, 0.75, 0.6875, 0.6875, 0.6875, 0.625, 0.9375, 0.6875, 0.9375, 0.6875, 1.0, 0.625, 1.0, 0.625, 0.875, 0.6875, 0.875, 0.6875, 0.9375, 0.625, 0.9375, 0.6875, 0.875, 0.75, 0.875, 0.75, 0.9375, 0.6875, 0.9375, 0.375, 0.6875, 0.4375, 0.6875, 0.4375, 0.75, 0.375, 0.75, 0.375, 0.625, 0.4375, 0.625, 0.4375, 0.6875, 0.375, 0.6875, 0.4375, 0.625, 0.5, 0.625, 0.5, 0.6875, 0.4375, 0.6875, 0.125, 0.6875, 0.1875, 0.6875, 0.1875, 0.75, 0.125, 0.75, 0.125, 0.625, 0.1875, 0.625, 0.1875, 0.6875, 0.125, 0.6875, 0.1875, 0.625, 0.25, 0.625, 0.25, 0.6875, 0.1875, 0.6875, 0.125, 0.9375, 0.1875, 0.9375, 0.1875, 1.0, 0.125, 1.0, 0.125, 0.875, 0.1875, 0.875, 0.1875, 0.9375, 0.125, 0.9375, 0.1875, 0.875, 0.25, 0.875, 0.25, 0.9375, 0.1875, 0.9375, 0.375, 0.1875, 0.4375, 0.1875, 0.4375, 0.25, 0.375, 0.25, 0.375, 0.125, 0.4375, 0.125, 0.4375, 0.1875, 0.375, 0.1875, 0.4375, 0.125, 0.5, 0.125, 0.5, 0.1875, 0.4375, 0.1875, 0.125, 0.1875, 0.1875, 0.1875, 0.1875, 0.25, 0.125, 0.25, 0.125, 0.125, 0.1875, 0.125, 0.1875, 0.1875, 0.125, 0.1875, 0.1875, 0.125, 0.25, 0.125, 0.25, 0.1875, 0.1875, 0.1875, 0.125, 0.4375, 0.1875, 0.4375, 0.1875, 0.5, 0.125, 0.5, 0.125, 0.375, 0.1875, 0.375, 0.1875, 0.4375, 0.125, 0.4375, 0.1875, 0.375, 0.25, 0.375, 0.25, 0.4375, 0.1875, 0.4375, 0.875, 0.1875, 0.9375, 0.1875, 0.9375, 0.25, 0.875, 0.25, 0.875, 0.125, 0.9375, 0.125, 0.9375, 0.1875, 0.875, 0.1875, 0.9375, 0.125, 1.0, 0.125, 1.0, 0.1875, 0.9375, 0.1875, 0.625, 0.1875, 0.6875, 0.1875, 0.6875, 0.25, 0.625, 0.25, 0.625, 0.125, 0.6875, 0.125, 0.6875, 0.1875, 0.625, 0.1875, 0.6875, 0.125, 0.75, 0.125, 0.75, 0.1875, 0.6875, 0.1875, 0.625, 0.4375, 0.6875, 0.4375, 0.6875, 0.5, 0.625, 0.5, 0.625, 0.375, 0.6875, 0.375, 0.6875, 0.4375, 0.625, 0.4375, 0.6875, 0.375, 0.75, 0.375, 0.75, 0.4375, 0.6875, 0.4375, 0.875, 0.4375, 0.9375, 0.4375, 0.9375, 0.5, 0.875, 0.5, 0.875, 0.375, 0.9375, 0.375, 0.9375, 0.4375, 0.875, 0.4375, 0.9375, 0.375, 1.0, 0.375, 1.0, 0.4375, 0.9375, 0.4375, 0.375, 0.4375, 0.4375, 0.4375, 0.4375, 0.5, 0.375, 0.5, 0.375, 0.375, 0.4375, 0.375, 0.4375, 0.4375, 0.375, 0.4375, 0.4375, 0.375, 0.5, 0.375, 0.5, 0.4375, 0.4375, 0.4375, 0.375, 0.9375, 0.4375, 0.9375, 0.4375, 1.0, 0.375, 1.0, 0.375, 0.875, 0.4375, 0.875, 0.4375, 0.9375, 0.375, 0.9375, 0.4375, 0.875, 0.5, 0.875, 0.5, 0.9375, 0.4375, 0.9375, 0.875, 0.9375, 0.9375, 0.9375, 0.9375, 1.0, 0.875, 1.0, 0.875, 0.875, 0.9375, 0.875, 0.9375, 0.9375, 0.875, 0.9375, 0.9375, 0.875, 1.0, 0.875, 1.0, 0.9375, 0.9375, 0.9375])
me_plane.materials.append(mat_surface)
me_plane.update()
me_cylinder = bpy.data.meshes.new('Cylinder')
me_cylinder.from_pydata([(-4.358e-08, 0.09448, -2.507), (-4.358e-08, 0.09448, -0.5067), (0.01843, 0.09267, -2.507), (0.01843, 0.09267, -0.5067), (0.03616, 0.08729, -2.507), (0.03616, 0.08729, -0.5067), (0.05249, 0.07856, -2.507), (0.05249, 0.07856, -0.5067), (0.06681, 0.06681, -2.507), (0.06681, 0.06681, -0.5067), (0.07856, 0.05249, -2.507), (0.07856, 0.05249, -0.5067), (0.08729, 0.03616, -2.507), (0.08729, 0.03616, -0.5067), (0.09267, 0.01843, -2.507), (0.09267, 0.01843, -0.5067), (0.09448, 0.0, -2.507), (0.09448, 0.0, -0.5067), (0.09267, -0.01843, -2.507), (0.09267, -0.01843, -0.5067), (0.08729, -0.03616, -2.507), (0.08729, -0.03616, -0.5067), (0.07856, -0.05249, -2.507), (0.07856, -0.05249, -0.5067), (0.06681, -0.06681, -2.507), (0.06681, -0.06681, -0.5067), (0.05249, -0.07856, -2.507), (0.05249, -0.07856, -0.5067), (0.03616, -0.08729, -2.507), (0.03616, -0.08729, -0.5067), (0.01843, -0.09267, -2.507), (0.01843, -0.09267, -0.5067), (-4.358e-08, -0.09448, -2.507), (-4.358e-08, -0.09448, -0.5067), (-0.01843, -0.09267, -2.507), (-0.01843, -0.09267, -0.5067), (-0.03616, -0.08729, -2.507), (-0.03616, -0.08729, -0.5067), (-0.05249, -0.07856, -2.507), (-0.05249, -0.07856, -0.5067), (-0.06681, -0.06681, -2.507), (-0.06681, -0.06681, -0.5067), (-0.07856, -0.05249, -2.507), (-0.07856, -0.05249, -0.5067), (-0.08729, -0.03616, -2.507), (-0.08729, -0.03616, -0.5067), (-0.09267, -0.01843, -2.507), (-0.09267, -0.01843, -0.5067), (-0.09448, 0.0, -2.507), (-0.09448, 0.0, -0.5067), (-0.09267, 0.01843, -2.507), (-0.09267, 0.01843, -0.5067), (-0.08729, 0.03616, -2.507), (-0.08729, 0.03616, -0.5067), (-0.07856, 0.05249, -2.507), (-0.07856, 0.05249, -0.5067), (-0.06681, 0.06681, -2.507), (-0.06681, 0.06681, -0.5067), (-0.05249, 0.07856, -2.507), (-0.05249, 0.07856, -0.5067), (-0.03616, 0.08729, -2.507), (-0.03616, 0.08729, -0.5067), (-0.01843, 0.09267, -2.507), (-0.01843, 0.09267, -0.5067), (-5.048e-08, 0.2225, -0.4603), (0.04341, 0.2182, -0.4603), (0.08515, 0.2056, -0.4603), (0.1236, 0.185, -0.4603), (0.1573, 0.1573, -0.4603), (0.185, 0.1236, -0.4603), (0.2056, 0.08515, -0.4603), (0.2182, 0.04341, -0.4603), (0.2225, 4.065e-07, -0.4603), (0.2182, -0.04341, -0.4603), (0.2056, -0.08515, -0.4603), (0.185, -0.1236, -0.4603), (0.1573, -0.1573, -0.4603), (0.1236, -0.185, -0.4603), (0.08515, -0.2056, -0.4603), (0.04341, -0.2182, -0.4603), (-5.048e-08, -0.2225, -0.4603), (-0.04341, -0.2182, -0.4603), (-0.08515, -0.2056, -0.4603), (-0.1236, -0.185, -0.4603), (-0.1573, -0.1573, -0.4603), (-0.185, -0.1236, -0.4603), (-0.2056, -0.08515, -0.4603), (-0.2182, -0.04341, -0.4603), (-0.2225, 4.065e-07, -0.4603), (-0.2182, 0.04341, -0.4603), (-0.2056, 0.08515, -0.4603), (-0.185, 0.1236, -0.4603), (-0.1573, 0.1573, -0.4603), (-0.1236, 0.185, -0.4603), (-0.08515, 0.2056, -0.4603), (-0.04341, 0.2182, -0.4603), (0.0, 0.0, 0.0)], [], [(0, 1, 3, 2), (2, 3, 5, 4), (4, 5, 7, 6), (6, 7, 9, 8), (8, 9, 11, 10), (10, 11, 13, 12), (12, 13, 15, 14), (14, 15, 17, 16), (16, 17, 19, 18), (18, 19, 21, 20), (20, 21, 23, 22), (22, 23, 25, 24), (24, 25, 27, 26), (26, 27, 29, 28), (28, 29, 31, 30), (30, 31, 33, 32), (32, 33, 35, 34), (34, 35, 37, 36), (36, 37, 39, 38), (38, 39, 41, 40), (40, 41, 43, 42), (42, 43, 45, 44), (44, 45, 47, 46), (46, 47, 49, 48), (48, 49, 51, 50), (50, 51, 53, 52), (52, 53, 55, 54), (54, 55, 57, 56), (56, 57, 59, 58), (58, 59, 61, 60), (13, 11, 69, 70), (60, 61, 63, 62), (62, 63, 1, 0), (0, 2, 4, 6, 8, 10, 12, 14, 16, 18, 20, 22, 24, 26, 28, 30, 32, 34, 36, 38, 40, 42, 44, 46, 48, 50, 52, 54, 56, 58, 60, 62), (83, 82, 96), (31, 29, 78, 79), (49, 47, 87, 88), (5, 3, 65, 66), (23, 21, 74, 75), (41, 39, 83, 84), (59, 57, 92, 93), (15, 13, 70, 71), (33, 31, 79, 80), (51, 49, 88, 89), (7, 5, 66, 67), (25, 23, 75, 76), (43, 41, 84, 85), (61, 59, 93, 94), (17, 15, 71, 72), (35, 33, 80, 81), (53, 51, 89, 90), (9, 7, 67, 68), (27, 25, 76, 77), (45, 43, 85, 86), (63, 61, 94, 95), (19, 17, 72, 73), (37, 35, 81, 82), (55, 53, 90, 91), (11, 9, 68, 69), (29, 27, 77, 78), (47, 45, 86, 87), (3, 1, 64, 65), (1, 63, 95, 64), (21, 19, 73, 74), (39, 37, 82, 83), (57, 55, 91, 92), (70, 69, 96), (84, 83, 96), (71, 70, 96), (85, 84, 96), (72, 71, 96), (86, 85, 96), (73, 72, 96), (87, 86, 96), (74, 73, 96), (88, 87, 96), (75, 74, 96), (89, 88, 96), (76, 75, 96), (90, 89, 96), (77, 76, 96), (91, 90, 96), (78, 77, 96), (65, 64, 96), (92, 91, 96), (79, 78, 96), (66, 65, 96), (93, 92, 96), (80, 79, 96), (67, 66, 96), (94, 93, 96), (81, 80, 96), (68, 67, 96), (95, 94, 96), (82, 81, 96), (69, 68, 96), (64, 95, 96)])
_uv = me_cylinder.uv_layers.new(name='UVMap')
_uv.uv.foreach_set('vector', [1.0, 0.5, 1.0, 1.0, 0.9688, 1.0, 0.9688, 0.5, 0.9688, 0.5, 0.9688, 1.0, 0.9375, 1.0, 0.9375, 0.5, 0.9375, 0.5, 0.9375, 1.0, 0.9062, 1.0, 0.9062, 0.5, 0.9062, 0.5, 0.9062, 1.0, 0.875, 1.0, 0.875, 0.5, 0.875, 0.5, 0.875, 1.0, 0.8438, 1.0, 0.8438, 0.5, 0.8438, 0.5, 0.8438, 1.0, 0.8125, 1.0, 0.8125, 0.5, 0.8125, 0.5, 0.8125, 1.0, 0.7812, 1.0, 0.7812, 0.5, 0.7812, 0.5, 0.7812, 1.0, 0.75, 1.0, 0.75, 0.5, 0.75, 0.5, 0.75, 1.0, 0.7188, 1.0, 0.7188, 0.5, 0.7188, 0.5, 0.7188, 1.0, 0.6875, 1.0, 0.6875, 0.5, 0.6875, 0.5, 0.6875, 1.0, 0.6562, 1.0, 0.6562, 0.5, 0.6562, 0.5, 0.6562, 1.0, 0.625, 1.0, 0.625, 0.5, 0.625, 0.5, 0.625, 1.0, 0.5938, 1.0, 0.5938, 0.5, 0.5938, 0.5, 0.5938, 1.0, 0.5625, 1.0, 0.5625, 0.5, 0.5625, 0.5, 0.5625, 1.0, 0.5312, 1.0, 0.5312, 0.5, 0.5312, 0.5, 0.5312, 1.0, 0.5, 1.0, 0.5, 0.5, 0.5, 0.5, 0.5, 1.0, 0.4688, 1.0, 0.4688, 0.5, 0.4688, 0.5, 0.4688, 1.0, 0.4375, 1.0, 0.4375, 0.5, 0.4375, 0.5, 0.4375, 1.0, 0.4062, 1.0, 0.4062, 0.5, 0.4062, 0.5, 0.4062, 1.0, 0.375, 1.0, 0.375, 0.5, 0.375, 0.5, 0.375, 1.0, 0.3438, 1.0, 0.3438, 0.5, 0.3438, 0.5, 0.3438, 1.0, 0.3125, 1.0, 0.3125, 0.5, 0.3125, 0.5, 0.3125, 1.0, 0.2812, 1.0, 0.2812, 0.5, 0.2812, 0.5, 0.2812, 1.0, 0.25, 1.0, 0.25, 0.5, 0.25, 0.5, 0.25, 1.0, 0.2188, 1.0, 0.2188, 0.5, 0.2188, 0.5, 0.2188, 1.0, 0.1875, 1.0, 0.1875, 0.5, 0.1875, 0.5, 0.1875, 1.0, 0.1562, 1.0, 0.1562, 0.5, 0.1562, 0.5, 0.1562, 1.0, 0.125, 1.0, 0.125, 0.5, 0.125, 0.5, 0.125, 1.0, 0.09375, 1.0, 0.09375, 0.5, 0.09375, 0.5, 0.09375, 1.0, 0.0625, 1.0, 0.0625, 0.5, 0.8125, 1.0, 0.8438, 1.0, 0.8438, 1.0, 0.8125, 1.0, 0.0625, 0.5, 0.0625, 1.0, 0.03125, 1.0, 0.03125, 0.5, 0.03125, 0.5, 0.03125, 1.0, 0.0, 1.0, 0.0, 0.5, 0.75, 0.49, 0.7968, 0.4854, 0.8418, 0.4717, 0.8833, 0.4496, 0.9197, 0.4197, 0.9496, 0.3833, 0.9717, 0.3418, 0.9854, 0.2968, 0.99, 0.25, 0.9854, 0.2032, 0.9717, 0.1582, 0.9496, 0.1167, 0.9197, 0.08029, 0.8833, 0.05045, 0.8418, 0.02827, 0.7968, 0.01461, 0.75, 0.01, 0.7032, 0.01461, 0.6582, 0.02827, 0.6167, 0.05045, 0.5803, 0.08029, 0.5504, 0.1167, 0.5283, 0.1582, 0.5146, 0.2032, 0.51, 0.25, 0.5146, 0.2968, 0.5283, 0.3418, 0.5504, 0.3833, 0.5803, 0.4197, 0.6167, 0.4496, 0.6582, 0.4717, 0.7032, 0.4854, 0.4062, 1.0, 0.4375, 1.0, 0.4062, 1.0, 0.5312, 1.0, 0.5625, 1.0, 0.5625, 1.0, 0.5312, 1.0, 0.25, 1.0, 0.2812, 1.0, 0.2812, 1.0, 0.25, 1.0, 0.9375, 1.0, 0.9688, 1.0, 0.9688, 1.0, 0.9375, 1.0, 0.6562, 1.0, 0.6875, 1.0, 0.6875, 1.0, 0.6562, 1.0, 0.375, 1.0, 0.4062, 1.0, 0.4062, 1.0, 0.375, 1.0, 0.09375, 1.0, 0.125, 1.0, 0.125, 1.0, 0.09375, 1.0, 0.7812, 1.0, 0.8125, 1.0, 0.8125, 1.0, 0.7812, 1.0, 0.5, 1.0, 0.5312, 1.0, 0.5312, 1.0, 0.5, 1.0, 0.2188, 1.0, 0.25, 1.0, 0.25, 1.0, 0.2188, 1.0, 0.9062, 1.0, 0.9375, 1.0, 0.9375, 1.0, 0.9062, 1.0, 0.625, 1.0, 0.6562, 1.0, 0.6562, 1.0, 0.625, 1.0, 0.3438, 1.0, 0.375, 1.0, 0.375, 1.0, 0.3438, 1.0, 0.0625, 1.0, 0.09375, 1.0, 0.09375, 1.0, 0.0625, 1.0, 0.75, 1.0, 0.7812, 1.0, 0.7812, 1.0, 0.75, 1.0, 0.4688, 1.0, 0.5, 1.0, 0.5, 1.0, 0.4688, 1.0, 0.1875, 1.0, 0.2188, 1.0, 0.2188, 1.0, 0.1875, 1.0, 0.875, 1.0, 0.9062, 1.0, 0.9062, 1.0, 0.875, 1.0, 0.5938, 1.0, 0.625, 1.0, 0.625, 1.0, 0.5938, 1.0, 0.3125, 1.0, 0.3438, 1.0, 0.3438, 1.0, 0.3125, 1.0, 0.03125, 1.0, 0.0625, 1.0, 0.0625, 1.0, 0.03125, 1.0, 0.7188, 1.0, 0.75, 1.0, 0.75, 1.0, 0.7188, 1.0, 0.4375, 1.0, 0.4688, 1.0, 0.4688, 1.0, 0.4375, 1.0, 0.1562, 1.0, 0.1875, 1.0, 0.1875, 1.0, 0.1562, 1.0, 0.8438, 1.0, 0.875, 1.0, 0.875, 1.0, 0.8438, 1.0, 0.5625, 1.0, 0.5938, 1.0, 0.5938, 1.0, 0.5625, 1.0, 0.2812, 1.0, 0.3125, 1.0, 0.3125, 1.0, 0.2812, 1.0, 0.9688, 1.0, 1.0, 1.0, 1.0, 1.0, 0.9688, 1.0, 0.0, 1.0, 0.03125, 1.0, 0.03125, 1.0, 0.0, 1.0, 0.6875, 1.0, 0.7188, 1.0, 0.7188, 1.0, 0.6875, 1.0, 0.4062, 1.0, 0.4375, 1.0, 0.4375, 1.0, 0.4062, 1.0, 0.125, 1.0, 0.1562, 1.0, 0.1562, 1.0, 0.125, 1.0, 0.8125, 1.0, 0.8438, 1.0, 0.8125, 1.0, 0.375, 1.0, 0.4062, 1.0, 0.375, 1.0, 0.7812, 1.0, 0.8125, 1.0, 0.7812, 1.0, 0.3438, 1.0, 0.375, 1.0, 0.3438, 1.0, 0.75, 1.0, 0.7812, 1.0, 0.75, 1.0, 0.3125, 1.0, 0.3438, 1.0, 0.3125, 1.0, 0.7188, 1.0, 0.75, 1.0, 0.7188, 1.0, 0.2812, 1.0, 0.3125, 1.0, 0.2812, 1.0, 0.6875, 1.0, 0.7188, 1.0, 0.6875, 1.0, 0.25, 1.0, 0.2812, 1.0, 0.25, 1.0, 0.6562, 1.0, 0.6875, 1.0, 0.6562, 1.0, 0.2188, 1.0, 0.25, 1.0, 0.2188, 1.0, 0.625, 1.0, 0.6562, 1.0, 0.625, 1.0, 0.1875, 1.0, 0.2188, 1.0, 0.1875, 1.0, 0.5938, 1.0, 0.625, 1.0, 0.5938, 1.0, 0.1562, 1.0, 0.1875, 1.0, 0.1562, 1.0, 0.5625, 1.0, 0.5938, 1.0, 0.5625, 1.0, 0.9688, 1.0, 1.0, 1.0, 0.9688, 1.0, 0.125, 1.0, 0.1562, 1.0, 0.125, 1.0, 0.5312, 1.0, 0.5625, 1.0, 0.5312, 1.0, 0.9375, 1.0, 0.9688, 1.0, 0.9375, 1.0, 0.09375, 1.0, 0.125, 1.0, 0.09375, 1.0, 0.5, 1.0, 0.5312, 1.0, 0.5, 1.0, 0.9062, 1.0, 0.9375, 1.0, 0.9062, 1.0, 0.0625, 1.0, 0.09375, 1.0, 0.0625, 1.0, 0.4688, 1.0, 0.5, 1.0, 0.4688, 1.0, 0.875, 1.0, 0.9062, 1.0, 0.875, 1.0, 0.03125, 1.0, 0.0625, 1.0, 0.03125, 1.0, 0.4375, 1.0, 0.4688, 1.0, 0.4375, 1.0, 0.8438, 1.0, 0.875, 1.0, 0.8438, 1.0, 0.0, 1.0, 0.03125, 1.0, 0.0, 1.0])
me_cylinder.materials.append(mat_surface)
me_cylinder.update()

# ---- objects
ob_plane = bpy.data.objects.new('Plane', me_plane)
ob_cylinder = bpy.data.objects.new('Cylinder', me_cylinder)
_N = ng_geometry_nodes.nodes; _L = ng_geometry_nodes.links
n0 = _N.new('NodeGroupInput'); n0.name = 'Group Input'; n0.location = (-320, 0)
n1 = _N.new('NodeGroupOutput'); n1.name = 'Group Output'; n1.location = (780, 0)
n2 = _N.new('GeometryNodeMeshToPoints'); n2.name = 'Mesh to Points'; n2.location = (40, 0)
n3 = _N.new('GeometryNodeInstanceOnPoints'); n3.name = 'Instance on Points'; n3.location = (220, 0)
n3.inputs[5].default_value = (3.142, 0.0, 0.0)
n3.inputs[6].default_value = (0.26, 0.26, 1.0)
n4 = _N.new('GeometryNodeObjectInfo'); n4.name = 'Object Info'; n4.location = (-320, -160)
n4.inputs[0].default_value = ob_cylinder
n5 = _N.new('GeometryNodeSetMaterial'); n5.name = 'Set Material'; n5.location = (420, 0)
n5.inputs[2].default_value = mat_surface
n6 = _N.new('GeometryNodeJoinGeometry'); n6.name = 'Join Geometry'; n6.location = (600, 0)
_L.new(n2.outputs[0], n3.inputs[0])
_L.new(n4.outputs[4], n3.inputs[2])
_L.new(n6.outputs[0], n1.inputs[0])
_L.new(n0.outputs[0], n2.inputs[0])
_L.new(n3.outputs[0], n5.inputs[0])
_L.new(n5.outputs[0], n6.inputs[0])
n1.is_active_output = True

# ---- transforms, parenting, visibility, modifiers, constraints
ob_plane.location = (0.0, 0.0, 0.0)
ob_plane.scale = (2.77, 2.77, 1.0)
_m = ob_plane.modifiers.new('GeometryNodes', 'NODES')
_m.node_group = ng_geometry_nodes
ob_cylinder.location = (5.454e-08, 4.479, 1.507)

# ---- collection membership
col_collection.objects.link(ob_plane)
col_collection.objects.link(ob_cylinder)

# ---- scene / render settings (as saved in the file)
scene.frame_start = 1; scene.frame_end = 250; scene.frame_set(1)
scene.render.engine = 'BLENDER_EEVEE_NEXT'
bpy.context.view_layer.update()

# ---- added for rendering (the .blend has no active camera and no usable light): camera, sun
cam_auto = bpy.data.cameras.new('AutoCamera')
cam_auto.lens = 50.0
cam_auto.sensor_width = 36.0
cam_auto.clip_end = 1000.0
ob_auto_camera = bpy.data.objects.new('AutoCamera', cam_auto)
scene.collection.objects.link(ob_auto_camera)
ob_auto_camera.location = (4.94712, -3.58558, 4.21105)
ob_auto_camera.rotation_euler = (1.09748, -7.21219e-08, 0.694738)
scene.camera = ob_auto_camera
light_auto_sun = bpy.data.lights.new('AutoSun', 'SUN')
light_auto_sun.energy = 3.0
light_auto_sun.angle = 0.0523599
ob_auto_sun = bpy.data.objects.new('AutoSun', light_auto_sun)
scene.collection.objects.link(ob_auto_sun)
ob_auto_sun.rotation_euler = (0.872665, 0.174533, 0.523599)
bpy.context.view_layer.update()
